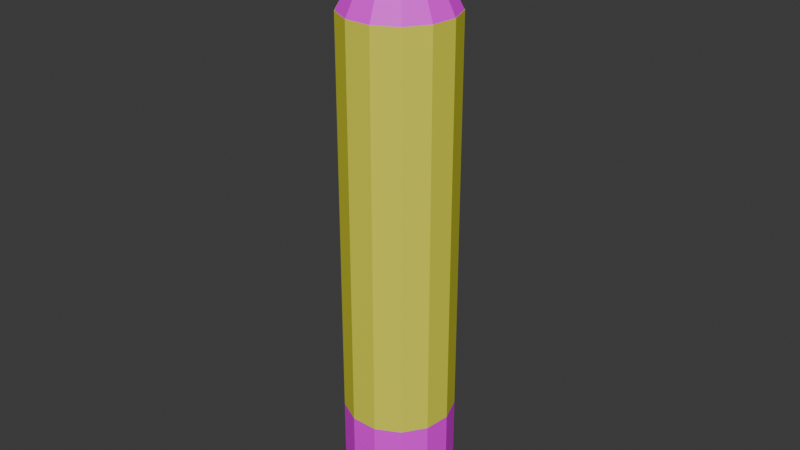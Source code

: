 # Source: Pencil.blend  (saved by Blender 4.1.24; exported with 4.5.12 LTS)
import bpy
from mathutils import Matrix  # noqa: F401  (used for matrix-valued properties, if any)

bpy.ops.wm.read_factory_settings(use_empty=True)
scene = bpy.context.scene
scene.name = 'Scene'

# ---- collections
col_collection = bpy.data.collections.new('Collection'); scene.collection.children.link(col_collection)

# ---- images (referenced by path relative to the original .blend; pixels are not part of the script)
import os
ASSET_DIR = os.environ.get("B2B_ASSET_DIR", "")  # directory of the original .blend (textures are referenced by path, not embedded)
HERE = os.path.dirname(os.path.abspath(__file__))  # packed textures are extracted next to this script under _unpacked/

def load_image(name, relpath, width, height, colorspace="sRGB"):
    """Load a texture the original file referenced (path relative to the .blend, or extracted next to this script)."""
    p = next((c for c in (os.path.join(HERE, relpath), os.path.join(ASSET_DIR, relpath)) if relpath and os.path.exists(c)), "")
    if p:
        img = bpy.data.images.load(p, check_existing=True)
        img.name = name
    else:  # same state as the original file: an image datablock whose file is absent (Cycles renders it pink)
        img = bpy.data.images.new(name, width, height)
        img.source = "FILE"
        img.filepath = "//" + (relpath or name)
    img.colorspace_settings.name = colorspace
    return img
img_cylinder_001_base_color = load_image('Cylinder.001 Base Color', '', 1024, 1024, 'sRGB')
img_pencilmetalcolor_base_color = load_image('PencilMetalColor Base Color', '', 1024, 1024, 'sRGB')

# ---- materials (node trees are filled in below, after node groups)
mat_material_002 = bpy.data.materials.new('Material.002')
mat_material_002.use_transparent_shadow = False
mat_material_001 = bpy.data.materials.new('Material.001')
mat_material_001.use_transparent_shadow = False
mat_pencilmetalcolor = bpy.data.materials.new('PencilMetalColor')
mat_pencilmetalcolor.use_transparent_shadow = False
mat_material_003 = bpy.data.materials.new('Material.003')
mat_material_003.use_transparent_shadow = False

# ---- material node trees
mat_material_002.use_nodes = True; mat_material_002.node_tree.nodes.clear()
_N = mat_material_002.node_tree.nodes; _L = mat_material_002.node_tree.links
n0 = _N.new('ShaderNodeBsdfPrincipled'); n0.name = 'Principled BSDF'; n0.location = (10, 300)
n0.inputs[0].default_value = (0.8032, 0.7882, 0.06031, 1.0)
n1 = _N.new('ShaderNodeOutputMaterial'); n1.name = 'Material Output'; n1.location = (300, 300)
_L.new(n0.outputs[0], n1.inputs[0])
n1.is_active_output = True
mat_material_001.use_nodes = True; mat_material_001.node_tree.nodes.clear()
_N = mat_material_001.node_tree.nodes; _L = mat_material_001.node_tree.links
n0 = _N.new('ShaderNodeBsdfPrincipled'); n0.name = 'Principled BSDF'; n0.location = (10, 300)
n1 = _N.new('ShaderNodeOutputMaterial'); n1.name = 'Material Output'; n1.location = (300, 300)
n2 = _N.new('ShaderNodeTexImage'); n2.name = 'Image Texture'; n2.location = (-280, 275)
n2.image = img_cylinder_001_base_color
_L.new(n0.outputs[0], n1.inputs[0])
_L.new(n2.outputs[0], n0.inputs[0])
n1.is_active_output = True
mat_pencilmetalcolor.use_nodes = True; mat_pencilmetalcolor.node_tree.nodes.clear()
_N = mat_pencilmetalcolor.node_tree.nodes; _L = mat_pencilmetalcolor.node_tree.links
n0 = _N.new('ShaderNodeBsdfPrincipled'); n0.name = 'Principled BSDF'; n0.location = (10, 300)
n1 = _N.new('ShaderNodeOutputMaterial'); n1.name = 'Material Output'; n1.location = (300, 300)
n2 = _N.new('ShaderNodeTexImage'); n2.name = 'Image Texture'; n2.location = (-280, 275)
n2.image = img_pencilmetalcolor_base_color
_L.new(n0.outputs[0], n1.inputs[0])
_L.new(n2.outputs[0], n0.inputs[0])
n1.is_active_output = True
mat_material_003.use_nodes = True; mat_material_003.node_tree.nodes.clear()
_N = mat_material_003.node_tree.nodes; _L = mat_material_003.node_tree.links
n0 = _N.new('ShaderNodeBsdfPrincipled'); n0.name = 'Principled BSDF'; n0.location = (10, 300)
n0.inputs[0].default_value = (0.8025, 0.136, 0.1173, 1.0)
n1 = _N.new('ShaderNodeOutputMaterial'); n1.name = 'Material Output'; n1.location = (300, 300)
_L.new(n0.outputs[0], n1.inputs[0])
n1.is_active_output = True

# ---- world
world_world = bpy.data.worlds.new('World'); scene.world = world_world
world_world.use_nodes = True; world_world.node_tree.nodes.clear()
_N = world_world.node_tree.nodes; _L = world_world.node_tree.links
n0 = _N.new('ShaderNodeOutputWorld'); n0.name = 'World Output'; n0.location = (300, 300)
n1 = _N.new('ShaderNodeBackground'); n1.name = 'Background'; n1.location = (10, 300)
n1.inputs[0].default_value = (0.05088, 0.05088, 0.05088, 1.0)
_L.new(n1.outputs[0], n0.inputs[0])
n0.is_active_output = True
world_world.color = (0.05088, 0.05088, 0.05088)
world_world.use_sun_shadow = False
world_world.sun_shadow_jitter_overblur = 0.0

# ---- meshes
me_cylinder = bpy.data.meshes.new('Cylinder')
me_cylinder.from_pydata([(0.0, 1.0, 0.09172), (0.0, 1.0, 7.36), (0.4647, 0.8855, 0.09172), (0.4647, 0.8855, 7.36), (0.823, 0.5681, 0.09172), (0.823, 0.5681, 7.36), (0.9927, 0.1205, 0.09172), (0.9927, 0.1205, 7.36), (0.935, -0.3546, 0.09172), (0.935, -0.3546, 7.36), (0.6631, -0.7485, 0.09172), (0.6631, -0.7485, 7.36), (0.2393, -0.9709, 0.09172), (0.2393, -0.9709, 7.36), (-0.2393, -0.9709, 0.09172), (-0.2393, -0.9709, 7.36), (-0.6631, -0.7485, 0.09172), (-0.6631, -0.7485, 7.36), (-0.935, -0.3546, 0.09172), (-0.935, -0.3546, 7.36), (-0.9927, 0.1205, 0.09172), (-0.9927, 0.1205, 7.36), (-0.823, 0.5681, 0.09172), (-0.823, 0.5681, 7.36), (-0.4647, 0.8855, 0.09172), (-0.4647, 0.8855, 7.36)], [], [(0, 1, 3, 2), (2, 3, 5, 4), (4, 5, 7, 6), (6, 7, 9, 8), (8, 9, 11, 10), (10, 11, 13, 12), (12, 13, 15, 14), (14, 15, 17, 16), (16, 17, 19, 18), (18, 19, 21, 20), (20, 21, 23, 22), (3, 1, 25, 23, 21, 19, 17, 15, 13, 11, 9, 7, 5), (22, 23, 25, 24), (24, 25, 1, 0), (0, 2, 4, 6, 8, 10, 12, 14, 16, 18, 20, 22, 24)])
_uv = me_cylinder.uv_layers.new(name='UVMap')
_uv.uv.foreach_set('vector', [1.0, 0.5, 1.0, 1.0, 0.9231, 1.0, 0.9231, 0.5, 0.9231, 0.5, 0.9231, 1.0, 0.8462, 1.0, 0.8462, 0.5, 0.8462, 0.5, 0.8462, 1.0, 0.7692, 1.0, 0.7692, 0.5, 0.7692, 0.5, 0.7692, 1.0, 0.6923, 1.0, 0.6923, 0.5, 0.6923, 0.5, 0.6923, 1.0, 0.6154, 1.0, 0.6154, 0.5, 0.6154, 0.5, 0.6154, 1.0, 0.5385, 1.0, 0.5385, 0.5, 0.5385, 0.5, 0.5385, 1.0, 0.4615, 1.0, 0.4615, 0.5, 0.4615, 0.5, 0.4615, 1.0, 0.3846, 1.0, 0.3846, 0.5, 0.3846, 0.5, 0.3846, 1.0, 0.3077, 1.0, 0.3077, 0.5, 0.3077, 0.5, 0.3077, 1.0, 0.2308, 1.0, 0.2308, 0.5, 0.2308, 0.5, 0.2308, 1.0, 0.1538, 1.0, 0.1538, 0.5, 0.3615, 0.4625, 0.25, 0.49, 0.1385, 0.4625, 0.05248, 0.3863, 0.01175, 0.2789, 0.0256, 0.1649, 0.09085, 0.07036, 0.1926, 0.01697, 0.3074, 0.01697, 0.4091, 0.07036, 0.4744, 0.1649, 0.4883, 0.2789, 0.4475, 0.3863, 0.1538, 0.5, 0.1538, 1.0, 0.07692, 1.0, 0.07692, 0.5, 0.07692, 0.5, 0.07692, 1.0, 4.47e-08, 1.0, 4.47e-08, 0.5, 0.75, 0.49, 0.8615, 0.4625, 0.9475, 0.3863, 0.9883, 0.2789, 0.9744, 0.1649, 0.9091, 0.07036, 0.8074, 0.01697, 0.6926, 0.01697, 0.5909, 0.07036, 0.5256, 0.1649, 0.5117, 0.2789, 0.5525, 0.3863, 0.6385, 0.4625])
me_cylinder.materials.append(mat_material_002)
me_cylinder.update()
me_cylinder_001 = bpy.data.meshes.new('Cylinder.001')
me_cylinder_001.from_pydata([(0.0, 1.0, -1.0), (8.14e-08, 0.4136, 0.1535), (0.4647, 0.8855, -1.0), (0.1922, 0.3662, 0.1535), (0.823, 0.5681, -1.0), (0.3404, 0.235, 0.1535), (0.9927, 0.1205, -1.0), (0.4106, 0.04985, 0.1535), (0.935, -0.3546, -1.0), (0.3867, -0.1467, 0.1535), (0.6631, -0.7485, -1.0), (0.2743, -0.3096, 0.1535), (0.2393, -0.9709, -1.0), (0.09898, -0.4016, 0.1535), (-0.2393, -0.9709, -1.0), (-0.09898, -0.4016, 0.1535), (-0.6631, -0.7485, -1.0), (-0.2743, -0.3096, 0.1535), (-0.935, -0.3546, -1.0), (-0.3867, -0.1467, 0.1535), (-0.9927, 0.1205, -1.0), (-0.4106, 0.04985, 0.1535), (-0.823, 0.5681, -1.0), (-0.3404, 0.235, 0.1535), (-0.4647, 0.8855, -1.0), (-0.1922, 0.3662, 0.1535), (1.418e-08, -8.597e-09, 0.8482)], [], [(0, 1, 3, 2), (2, 3, 5, 4), (4, 5, 7, 6), (6, 7, 9, 8), (8, 9, 11, 10), (10, 11, 13, 12), (12, 13, 15, 14), (14, 15, 17, 16), (16, 17, 19, 18), (18, 19, 21, 20), (20, 21, 23, 22), (9, 7, 26), (22, 23, 25, 24), (24, 25, 1, 0), (0, 2, 4, 6, 8, 10, 12, 14, 16, 18, 20, 22, 24), (19, 17, 26), (5, 3, 26), (15, 13, 26), (25, 23, 26), (11, 9, 26), (21, 19, 26), (7, 5, 26), (17, 15, 26), (3, 1, 26), (1, 25, 26), (13, 11, 26), (23, 21, 26)])
_uv = me_cylinder_001.uv_layers.new(name='UVMap')
_uv.uv.foreach_set('vector', [1.0, 0.5, 1.0, 1.0, 0.9231, 1.0, 0.9231, 0.5, 0.9231, 0.5, 0.9231, 1.0, 0.8462, 1.0, 0.8462, 0.5, 0.8462, 0.5, 0.8462, 1.0, 0.7692, 1.0, 0.7692, 0.5, 0.7692, 0.5, 0.7692, 1.0, 0.6923, 1.0, 0.6923, 0.5, 0.6923, 0.5, 0.6923, 1.0, 0.6154, 1.0, 0.6154, 0.5, 0.6154, 0.5, 0.6154, 1.0, 0.5385, 1.0, 0.5385, 0.5, 0.5385, 0.5, 0.5385, 1.0, 0.4615, 1.0, 0.4615, 0.5, 0.4615, 0.5, 0.4615, 1.0, 0.3846, 1.0, 0.3846, 0.5, 0.3846, 0.5, 0.3846, 1.0, 0.3077, 1.0, 0.3077, 0.5, 0.3077, 0.5, 0.3077, 1.0, 0.2308, 1.0, 0.2308, 0.5, 0.2308, 0.5, 0.2308, 1.0, 0.1538, 1.0, 0.1538, 0.5, 0.6923, 1.0, 0.7692, 1.0, 0.6923, 1.0, 0.1538, 0.5, 0.1538, 1.0, 0.07692, 1.0, 0.07692, 0.5, 0.07692, 0.5, 0.07692, 1.0, 4.47e-08, 1.0, 4.47e-08, 0.5, 0.75, 0.49, 0.8615, 0.4625, 0.9475, 0.3863, 0.9883, 0.2789, 0.9744, 0.1649, 0.9091, 0.07036, 0.8074, 0.01697, 0.6926, 0.01697, 0.5909, 0.07036, 0.5256, 0.1649, 0.5117, 0.2789, 0.5525, 0.3863, 0.6385, 0.4625, 0.3077, 1.0, 0.3846, 1.0, 0.3077, 1.0, 0.8462, 1.0, 0.9231, 1.0, 0.8462, 1.0, 0.4615, 1.0, 0.5385, 1.0, 0.4615, 1.0, 0.07692, 1.0, 0.1538, 1.0, 0.07692, 1.0, 0.6154, 1.0, 0.6923, 1.0, 0.6154, 1.0, 0.2308, 1.0, 0.3077, 1.0, 0.2308, 1.0, 0.7692, 1.0, 0.8462, 1.0, 0.7692, 1.0, 0.3846, 1.0, 0.4615, 1.0, 0.3846, 1.0, 0.9231, 1.0, 1.0, 1.0, 0.9231, 1.0, 4.47e-08, 1.0, 0.07692, 1.0, 4.47e-08, 1.0, 0.5385, 1.0, 0.6154, 1.0, 0.5385, 1.0, 0.1538, 1.0, 0.2308, 1.0, 0.1538, 1.0])
me_cylinder_001.materials.append(mat_material_001)
me_cylinder_001.update()
me_cylinder_002 = bpy.data.meshes.new('Cylinder.002')
me_cylinder_002.from_pydata([(0.0, 1.0, 6.832), (0.0, 1.0, 7.36), (0.4647, 0.8855, 6.832), (0.4647, 0.8855, 7.36), (0.823, 0.5681, 6.832), (0.823, 0.5681, 7.36), (0.9927, 0.1205, 6.832), (0.9927, 0.1205, 7.36), (0.935, -0.3546, 6.832), (0.935, -0.3546, 7.36), (0.6631, -0.7485, 6.832), (0.6631, -0.7485, 7.36), (0.2393, -0.9709, 6.832), (0.2393, -0.9709, 7.36), (-0.2393, -0.9709, 6.832), (-0.2393, -0.9709, 7.36), (-0.6631, -0.7485, 6.832), (-0.6631, -0.7485, 7.36), (-0.935, -0.3546, 6.832), (-0.935, -0.3546, 7.36), (-0.9927, 0.1205, 6.832), (-0.9927, 0.1205, 7.36), (-0.823, 0.5681, 6.832), (-0.823, 0.5681, 7.36), (-0.4647, 0.8855, 6.832), (-0.4647, 0.8855, 7.36)], [], [(0, 1, 3, 2), (2, 3, 5, 4), (4, 5, 7, 6), (6, 7, 9, 8), (8, 9, 11, 10), (10, 11, 13, 12), (12, 13, 15, 14), (14, 15, 17, 16), (16, 17, 19, 18), (18, 19, 21, 20), (20, 21, 23, 22), (3, 1, 25, 23, 21, 19, 17, 15, 13, 11, 9, 7, 5), (22, 23, 25, 24), (24, 25, 1, 0), (0, 2, 4, 6, 8, 10, 12, 14, 16, 18, 20, 22, 24)])
_uv = me_cylinder_002.uv_layers.new(name='UVMap')
_uv.uv.foreach_set('vector', [1.0, 0.5, 1.0, 1.0, 0.9231, 1.0, 0.9231, 0.5, 0.9231, 0.5, 0.9231, 1.0, 0.8462, 1.0, 0.8462, 0.5, 0.8462, 0.5, 0.8462, 1.0, 0.7692, 1.0, 0.7692, 0.5, 0.7692, 0.5, 0.7692, 1.0, 0.6923, 1.0, 0.6923, 0.5, 0.6923, 0.5, 0.6923, 1.0, 0.6154, 1.0, 0.6154, 0.5, 0.6154, 0.5, 0.6154, 1.0, 0.5385, 1.0, 0.5385, 0.5, 0.5385, 0.5, 0.5385, 1.0, 0.4615, 1.0, 0.4615, 0.5, 0.4615, 0.5, 0.4615, 1.0, 0.3846, 1.0, 0.3846, 0.5, 0.3846, 0.5, 0.3846, 1.0, 0.3077, 1.0, 0.3077, 0.5, 0.3077, 0.5, 0.3077, 1.0, 0.2308, 1.0, 0.2308, 0.5, 0.2308, 0.5, 0.2308, 1.0, 0.1538, 1.0, 0.1538, 0.5, 0.3615, 0.4625, 0.25, 0.49, 0.1385, 0.4625, 0.05248, 0.3863, 0.01175, 0.2789, 0.0256, 0.1649, 0.09085, 0.07036, 0.1926, 0.01697, 0.3074, 0.01697, 0.4091, 0.07036, 0.4744, 0.1649, 0.4883, 0.2789, 0.4475, 0.3863, 0.1538, 0.5, 0.1538, 1.0, 0.07692, 1.0, 0.07692, 0.5, 0.07692, 0.5, 0.07692, 1.0, 4.47e-08, 1.0, 4.47e-08, 0.5, 0.75, 0.49, 0.8615, 0.4625, 0.9475, 0.3863, 0.9883, 0.2789, 0.9744, 0.1649, 0.9091, 0.07036, 0.8074, 0.01697, 0.6926, 0.01697, 0.5909, 0.07036, 0.5256, 0.1649, 0.5117, 0.2789, 0.5525, 0.3863, 0.6385, 0.4625])
me_cylinder_002.materials.append(mat_pencilmetalcolor)
me_cylinder_002.update()
me_cylinder_003 = bpy.data.meshes.new('Cylinder.003')
me_cylinder_003.from_pydata([(0.0, 1.0, -0.2561), (0.0, 1.0, 0.2719), (0.4647, 0.8855, -0.2561), (0.4647, 0.8855, 0.2719), (0.823, 0.5681, -0.2561), (0.823, 0.5681, 0.2719), (0.9927, 0.1205, -0.2561), (0.9927, 0.1205, 0.2719), (0.935, -0.3546, -0.2561), (0.935, -0.3546, 0.2719), (0.6631, -0.7485, -0.2561), (0.6631, -0.7485, 0.2719), (0.2393, -0.9709, -0.2561), (0.2393, -0.9709, 0.2719), (-0.2393, -0.9709, -0.2561), (-0.2393, -0.9709, 0.2719), (-0.6631, -0.7485, -0.2561), (-0.6631, -0.7485, 0.2719), (-0.935, -0.3546, -0.2561), (-0.935, -0.3546, 0.2719), (-0.9927, 0.1205, -0.2561), (-0.9927, 0.1205, 0.2719), (-0.823, 0.5681, -0.2561), (-0.823, 0.5681, 0.2719), (-0.4647, 0.8855, -0.2561), (-0.4647, 0.8855, 0.2719)], [], [(0, 1, 3, 2), (2, 3, 5, 4), (4, 5, 7, 6), (6, 7, 9, 8), (8, 9, 11, 10), (10, 11, 13, 12), (12, 13, 15, 14), (14, 15, 17, 16), (16, 17, 19, 18), (18, 19, 21, 20), (20, 21, 23, 22), (3, 1, 25, 23, 21, 19, 17, 15, 13, 11, 9, 7, 5), (22, 23, 25, 24), (24, 25, 1, 0), (0, 2, 4, 6, 8, 10, 12, 14, 16, 18, 20, 22, 24)])
_uv = me_cylinder_003.uv_layers.new(name='UVMap')
_uv.uv.foreach_set('vector', [1.0, 0.5, 1.0, 1.0, 0.9231, 1.0, 0.9231, 0.5, 0.9231, 0.5, 0.9231, 1.0, 0.8462, 1.0, 0.8462, 0.5, 0.8462, 0.5, 0.8462, 1.0, 0.7692, 1.0, 0.7692, 0.5, 0.7692, 0.5, 0.7692, 1.0, 0.6923, 1.0, 0.6923, 0.5, 0.6923, 0.5, 0.6923, 1.0, 0.6154, 1.0, 0.6154, 0.5, 0.6154, 0.5, 0.6154, 1.0, 0.5385, 1.0, 0.5385, 0.5, 0.5385, 0.5, 0.5385, 1.0, 0.4615, 1.0, 0.4615, 0.5, 0.4615, 0.5, 0.4615, 1.0, 0.3846, 1.0, 0.3846, 0.5, 0.3846, 0.5, 0.3846, 1.0, 0.3077, 1.0, 0.3077, 0.5, 0.3077, 0.5, 0.3077, 1.0, 0.2308, 1.0, 0.2308, 0.5, 0.2308, 0.5, 0.2308, 1.0, 0.1538, 1.0, 0.1538, 0.5, 0.3615, 0.4625, 0.25, 0.49, 0.1385, 0.4625, 0.05248, 0.3863, 0.01175, 0.2789, 0.0256, 0.1649, 0.09085, 0.07036, 0.1926, 0.01697, 0.3074, 0.01697, 0.4091, 0.07036, 0.4744, 0.1649, 0.4883, 0.2789, 0.4475, 0.3863, 0.1538, 0.5, 0.1538, 1.0, 0.07692, 1.0, 0.07692, 0.5, 0.07692, 0.5, 0.07692, 1.0, 4.47e-08, 1.0, 4.47e-08, 0.5, 0.75, 0.49, 0.8615, 0.4625, 0.9475, 0.3863, 0.9883, 0.2789, 0.9744, 0.1649, 0.9091, 0.07036, 0.8074, 0.01697, 0.6926, 0.01697, 0.5909, 0.07036, 0.5256, 0.1649, 0.5117, 0.2789, 0.5525, 0.3863, 0.6385, 0.4625])
me_cylinder_003.materials.append(mat_pencilmetalcolor)
me_cylinder_003.update()
me_cylinder_004 = bpy.data.meshes.new('Cylinder.004')
me_cylinder_004.from_pydata([(0.0, 1.0, -0.6922), (0.0, 1.0, 0.2719), (0.4647, 0.8855, -0.6922), (0.4647, 0.8855, 0.2719), (0.823, 0.5681, -0.6922), (0.823, 0.5681, 0.2719), (0.9927, 0.1205, -0.6922), (0.9927, 0.1205, 0.2719), (0.935, -0.3546, -0.6922), (0.935, -0.3546, 0.2719), (0.6631, -0.7485, -0.6922), (0.6631, -0.7485, 0.2719), (0.2393, -0.9709, -0.6922), (0.2393, -0.9709, 0.2719), (-0.2393, -0.9709, -0.6922), (-0.2393, -0.9709, 0.2719), (-0.6631, -0.7485, -0.6922), (-0.6631, -0.7485, 0.2719), (-0.935, -0.3546, -0.6922), (-0.935, -0.3546, 0.2719), (-0.9927, 0.1205, -0.6922), (-0.9927, 0.1205, 0.2719), (-0.823, 0.5681, -0.6922), (-0.823, 0.5681, 0.2719), (-0.4647, 0.8855, -0.6922), (-0.4647, 0.8855, 0.2719)], [], [(0, 1, 3, 2), (2, 3, 5, 4), (4, 5, 7, 6), (6, 7, 9, 8), (8, 9, 11, 10), (10, 11, 13, 12), (12, 13, 15, 14), (14, 15, 17, 16), (16, 17, 19, 18), (18, 19, 21, 20), (20, 21, 23, 22), (3, 1, 25, 23, 21, 19, 17, 15, 13, 11, 9, 7, 5), (22, 23, 25, 24), (24, 25, 1, 0), (0, 2, 4, 6, 8, 10, 12, 14, 16, 18, 20, 22, 24)])
_uv = me_cylinder_004.uv_layers.new(name='UVMap')
_uv.uv.foreach_set('vector', [1.0, 0.5, 1.0, 1.0, 0.9231, 1.0, 0.9231, 0.5, 0.9231, 0.5, 0.9231, 1.0, 0.8462, 1.0, 0.8462, 0.5, 0.8462, 0.5, 0.8462, 1.0, 0.7692, 1.0, 0.7692, 0.5, 0.7692, 0.5, 0.7692, 1.0, 0.6923, 1.0, 0.6923, 0.5, 0.6923, 0.5, 0.6923, 1.0, 0.6154, 1.0, 0.6154, 0.5, 0.6154, 0.5, 0.6154, 1.0, 0.5385, 1.0, 0.5385, 0.5, 0.5385, 0.5, 0.5385, 1.0, 0.4615, 1.0, 0.4615, 0.5, 0.4615, 0.5, 0.4615, 1.0, 0.3846, 1.0, 0.3846, 0.5, 0.3846, 0.5, 0.3846, 1.0, 0.3077, 1.0, 0.3077, 0.5, 0.3077, 0.5, 0.3077, 1.0, 0.2308, 1.0, 0.2308, 0.5, 0.2308, 0.5, 0.2308, 1.0, 0.1538, 1.0, 0.1538, 0.5, 0.3615, 0.4625, 0.25, 0.49, 0.1385, 0.4625, 0.05248, 0.3863, 0.01175, 0.2789, 0.0256, 0.1649, 0.09085, 0.07036, 0.1926, 0.01697, 0.3074, 0.01697, 0.4091, 0.07036, 0.4744, 0.1649, 0.4883, 0.2789, 0.4475, 0.3863, 0.1538, 0.5, 0.1538, 1.0, 0.07692, 1.0, 0.07692, 0.5, 0.07692, 0.5, 0.07692, 1.0, 4.47e-08, 1.0, 4.47e-08, 0.5, 0.75, 0.49, 0.8615, 0.4625, 0.9475, 0.3863, 0.9883, 0.2789, 0.9744, 0.1649, 0.9091, 0.07036, 0.8074, 0.01697, 0.6926, 0.01697, 0.5909, 0.07036, 0.5256, 0.1649, 0.5117, 0.2789, 0.5525, 0.3863, 0.6385, 0.4625])
me_cylinder_004.materials.append(mat_material_003)
me_cylinder_004.update()

# ---- objects
ob_cylinder = bpy.data.objects.new('Cylinder', me_cylinder)
ob_cylinder_001 = bpy.data.objects.new('Cylinder.001', me_cylinder_001)
ob_cylinder_002 = bpy.data.objects.new('Cylinder.002', me_cylinder_002)
ob_cylinder_003 = bpy.data.objects.new('Cylinder.003', me_cylinder_003)
ob_cylinder_004 = bpy.data.objects.new('Cylinder.004', me_cylinder_004)

# ---- transforms, parenting, visibility, modifiers, constraints
ob_cylinder.location = (0.0, 0.0, 0.0)
ob_cylinder.scale = (0.4173, 0.4173, 0.4173)
ob_cylinder_001.location = (0.0, 0.0, 3.485)
ob_cylinder_001.scale = (0.4173, 0.4173, 0.4173)
ob_cylinder_002.location = (0.0, 0.0, -3.032)
ob_cylinder_002.scale = (0.4173, 0.4173, 0.4173)
ob_cylinder_003.location = (0.0, 0.0, -0.2939)
ob_cylinder_003.scale = (0.4173, 0.4173, 0.4173)
ob_cylinder_004.location = (0.0, 0.0, -0.5138)
ob_cylinder_004.scale = (0.4173, 0.4173, 0.4173)

# ---- collection membership
col_collection.objects.link(ob_cylinder)
col_collection.objects.link(ob_cylinder_001)
col_collection.objects.link(ob_cylinder_002)
col_collection.objects.link(ob_cylinder_003)
col_collection.objects.link(ob_cylinder_004)

# ---- scene / render settings (as saved in the file)
scene.frame_start = 1; scene.frame_end = 250; scene.frame_set(1)
scene.render.engine = 'BLENDER_EEVEE_NEXT'
scene.cycles.sampling_pattern = 'TABULATED_SOBOL'
scene.eevee.ray_tracing_options.trace_max_roughness = 0.0
bpy.context.view_layer.update()

# ---- added for rendering (the .blend has no active camera and no usable light): camera, sun
cam_auto = bpy.data.cameras.new('AutoCamera')
cam_auto.lens = 50.0
cam_auto.sensor_width = 36.0
cam_auto.clip_end = 1000.0
ob_auto_camera = bpy.data.objects.new('AutoCamera', cam_auto)
scene.collection.objects.link(ob_auto_camera)
ob_auto_camera.location = (4.42795, -5.30747, 5.06033)
ob_auto_camera.rotation_euler = (1.09748, -7.21219e-08, 0.694738)
scene.camera = ob_auto_camera
light_auto_sun = bpy.data.lights.new('AutoSun', 'SUN')
light_auto_sun.energy = 3.0
light_auto_sun.angle = 0.0523599
ob_auto_sun = bpy.data.objects.new('AutoSun', light_auto_sun)
scene.collection.objects.link(ob_auto_sun)
ob_auto_sun.rotation_euler = (0.872665, 0.174533, 0.523599)
bpy.context.view_layer.update()
